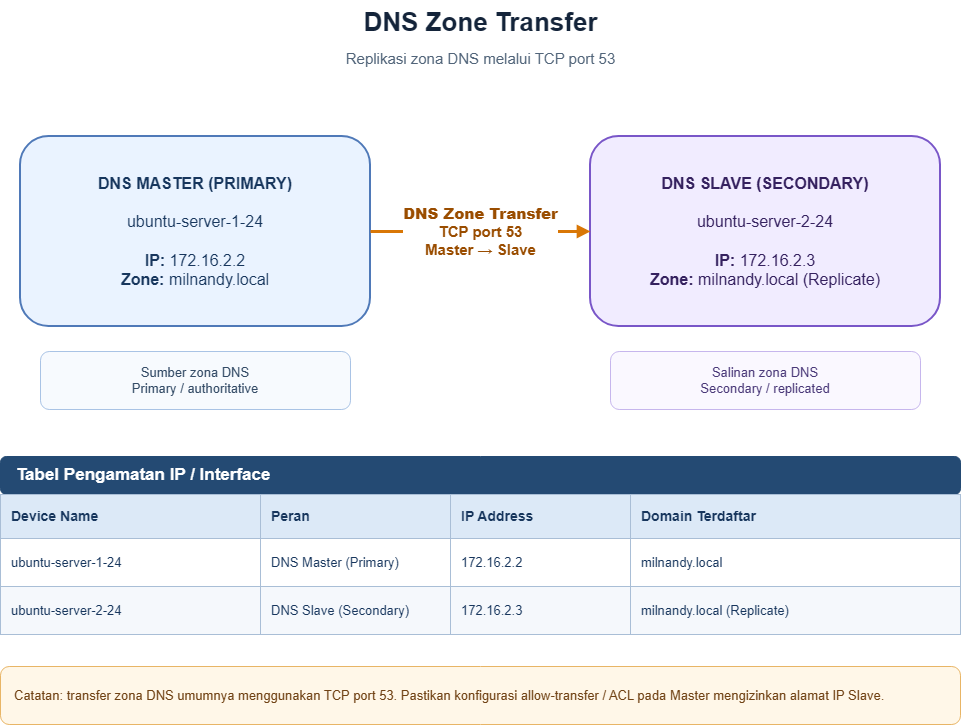

The diagram above was exported from draw.io. Its source (the exported page's mxGraphModel, read from the mxfile embedded in the PNG):
<mxGraphModel dx="1358" dy="756" grid="1" gridSize="10" guides="1" tooltips="1" connect="1" arrows="1" fold="1" page="1" pageScale="1" pageWidth="1100" pageHeight="850" math="0" shadow="0">
  <root>
    <mxCell id="0" />
    <mxCell id="1" parent="0" />
    <mxCell id="title" parent="1" style="text;html=1;align=center;verticalAlign=middle;fontSize=26;fontStyle=1;fontColor=#14243A;" value="DNS Zone Transfer" vertex="1">
      <mxGeometry height="44" width="500" x="300" y="24" as="geometry" />
    </mxCell>
    <mxCell id="subtitle" parent="1" style="text;html=1;align=center;verticalAlign=middle;fontSize=15;fontColor=#52657A;" value="Replikasi zona DNS melalui TCP port 53" vertex="1">
      <mxGeometry height="28" width="500" x="300" y="68" as="geometry" />
    </mxCell>
    <mxCell id="master" parent="1" style="rounded=1;whiteSpace=wrap;html=1;fillColor=#EAF3FF;strokeColor=#4F79B8;strokeWidth=2;fontColor=#17365D;fontSize=16;align=center;verticalAlign=middle;spacing=8;" value="&lt;b&gt;DNS MASTER (PRIMARY)&lt;/b&gt;&lt;br&gt;&lt;br&gt;ubuntu-server-1-24&lt;br&gt;&lt;br&gt;&lt;b&gt;IP:&lt;/b&gt; 172.16.2.2&lt;br&gt;&lt;b&gt;Zone:&lt;/b&gt; milnandy.local" vertex="1">
      <mxGeometry height="190" width="350" x="90" y="160" as="geometry" />
    </mxCell>
    <mxCell id="slave" parent="1" style="rounded=1;whiteSpace=wrap;html=1;fillColor=#F1ECFF;strokeColor=#7956C8;strokeWidth=2;fontColor=#35215F;fontSize=16;align=center;verticalAlign=middle;spacing=8;" value="&lt;b&gt;DNS SLAVE (SECONDARY)&lt;/b&gt;&lt;br&gt;&lt;br&gt;ubuntu-server-2-24&lt;br&gt;&lt;br&gt;&lt;b&gt;IP:&lt;/b&gt; 172.16.2.3&lt;br&gt;&lt;b&gt;Zone:&lt;/b&gt; milnandy.local (Replicate)" vertex="1">
      <mxGeometry height="190" width="350" x="660" y="160" as="geometry" />
    </mxCell>
    <mxCell id="transfer" edge="1" parent="1" source="master" style="edgeStyle=orthogonalEdgeStyle;rounded=1;orthogonalLoop=1;jettySize=auto;html=1;strokeColor=#D97706;strokeWidth=3;endArrow=block;endFill=1;fontSize=15;fontStyle=1;fontColor=#9A4D00;labelBackgroundColor=#FFFFFF;exitX=1;exitY=0.5;entryX=0;entryY=0.5;" target="slave" value="&lt;b&gt;DNS Zone Transfer&lt;/b&gt;&lt;br&gt;TCP port 53&lt;br&gt;Master → Slave">
      <mxGeometry relative="1" as="geometry" />
    </mxCell>
    <mxCell id="master-note" parent="1" style="rounded=1;whiteSpace=wrap;html=1;fillColor=#F7FAFE;strokeColor=#A9C3E5;fontColor=#344B66;fontSize=13;align=center;verticalAlign=middle;" value="Sumber zona DNS&lt;br&gt;Primary / authoritative" vertex="1">
      <mxGeometry height="58" width="310" x="110" y="375" as="geometry" />
    </mxCell>
    <mxCell id="slave-note" parent="1" style="rounded=1;whiteSpace=wrap;html=1;fillColor=#FAF8FF;strokeColor=#C6B6ED;fontColor=#493878;fontSize=13;align=center;verticalAlign=middle;" value="Salinan zona DNS&lt;br&gt;Secondary / replicated" vertex="1">
      <mxGeometry height="58" width="310" x="680" y="375" as="geometry" />
    </mxCell>
    <mxCell id="table-title" parent="1" style="rounded=1;whiteSpace=wrap;html=1;fillColor=#244A73;strokeColor=#244A73;fontColor=#FFFFFF;fontSize=17;fontStyle=1;align=left;spacingLeft=14;" value="Tabel Pengamatan IP / Interface" vertex="1">
      <mxGeometry height="38" width="960" x="70" y="480" as="geometry" />
    </mxCell>
    <mxCell id="cell-0-0" parent="1" style="rounded=0;whiteSpace=wrap;html=1;fillColor=#DCE9F7;strokeColor=#A9BED6;strokeWidth=1;fontColor=#17365D;fontSize=14;fontStyle=1;align=left;verticalAlign=middle;spacingLeft=9;" value="Device Name" vertex="1">
      <mxGeometry height="44" width="260" x="70" y="518" as="geometry" />
    </mxCell>
    <mxCell id="cell-0-1" parent="1" style="rounded=0;whiteSpace=wrap;html=1;fillColor=#DCE9F7;strokeColor=#A9BED6;strokeWidth=1;fontColor=#17365D;fontSize=14;fontStyle=1;align=left;verticalAlign=middle;spacingLeft=9;" value="Peran" vertex="1">
      <mxGeometry height="44" width="190" x="330" y="518" as="geometry" />
    </mxCell>
    <mxCell id="cell-0-2" parent="1" style="rounded=0;whiteSpace=wrap;html=1;fillColor=#DCE9F7;strokeColor=#A9BED6;strokeWidth=1;fontColor=#17365D;fontSize=14;fontStyle=1;align=left;verticalAlign=middle;spacingLeft=9;" value="IP Address" vertex="1">
      <mxGeometry height="44" width="180" x="520" y="518" as="geometry" />
    </mxCell>
    <mxCell id="cell-0-3" parent="1" style="rounded=0;whiteSpace=wrap;html=1;fillColor=#DCE9F7;strokeColor=#A9BED6;strokeWidth=1;fontColor=#17365D;fontSize=14;fontStyle=1;align=left;verticalAlign=middle;spacingLeft=9;" value="Domain Terdaftar" vertex="1">
      <mxGeometry height="44" width="330" x="700" y="518" as="geometry" />
    </mxCell>
    <mxCell id="cell-1-0" parent="1" style="rounded=0;whiteSpace=wrap;html=1;fillColor=#FFFFFF;strokeColor=#A9BED6;strokeWidth=1;fontColor=#17365D;fontSize=13;fontStyle=0;align=left;verticalAlign=middle;spacingLeft=9;" value="ubuntu-server-1-24" vertex="1">
      <mxGeometry height="48" width="260" x="70" y="562" as="geometry" />
    </mxCell>
    <mxCell id="cell-1-1" parent="1" style="rounded=0;whiteSpace=wrap;html=1;fillColor=#FFFFFF;strokeColor=#A9BED6;strokeWidth=1;fontColor=#17365D;fontSize=13;fontStyle=0;align=left;verticalAlign=middle;spacingLeft=9;" value="DNS Master (Primary)" vertex="1">
      <mxGeometry height="48" width="190" x="330" y="562" as="geometry" />
    </mxCell>
    <mxCell id="cell-1-2" parent="1" style="rounded=0;whiteSpace=wrap;html=1;fillColor=#FFFFFF;strokeColor=#A9BED6;strokeWidth=1;fontColor=#17365D;fontSize=13;fontStyle=0;align=left;verticalAlign=middle;spacingLeft=9;" value="172.16.2.2" vertex="1">
      <mxGeometry height="48" width="180" x="520" y="562" as="geometry" />
    </mxCell>
    <mxCell id="cell-1-3" parent="1" style="rounded=0;whiteSpace=wrap;html=1;fillColor=#FFFFFF;strokeColor=#A9BED6;strokeWidth=1;fontColor=#17365D;fontSize=13;fontStyle=0;align=left;verticalAlign=middle;spacingLeft=9;" value="milnandy.local" vertex="1">
      <mxGeometry height="48" width="330" x="700" y="562" as="geometry" />
    </mxCell>
    <mxCell id="cell-2-0" parent="1" style="rounded=0;whiteSpace=wrap;html=1;fillColor=#F5F8FC;strokeColor=#A9BED6;strokeWidth=1;fontColor=#17365D;fontSize=13;fontStyle=0;align=left;verticalAlign=middle;spacingLeft=9;" value="ubuntu-server-2-24" vertex="1">
      <mxGeometry height="48" width="260" x="70" y="610" as="geometry" />
    </mxCell>
    <mxCell id="cell-2-1" parent="1" style="rounded=0;whiteSpace=wrap;html=1;fillColor=#F5F8FC;strokeColor=#A9BED6;strokeWidth=1;fontColor=#17365D;fontSize=13;fontStyle=0;align=left;verticalAlign=middle;spacingLeft=9;" value="DNS Slave (Secondary)" vertex="1">
      <mxGeometry height="48" width="190" x="330" y="610" as="geometry" />
    </mxCell>
    <mxCell id="cell-2-2" parent="1" style="rounded=0;whiteSpace=wrap;html=1;fillColor=#F5F8FC;strokeColor=#A9BED6;strokeWidth=1;fontColor=#17365D;fontSize=13;fontStyle=0;align=left;verticalAlign=middle;spacingLeft=9;" value="172.16.2.3" vertex="1">
      <mxGeometry height="48" width="180" x="520" y="610" as="geometry" />
    </mxCell>
    <mxCell id="cell-2-3" parent="1" style="rounded=0;whiteSpace=wrap;html=1;fillColor=#F5F8FC;strokeColor=#A9BED6;strokeWidth=1;fontColor=#17365D;fontSize=13;fontStyle=0;align=left;verticalAlign=middle;spacingLeft=9;" value="milnandy.local (Replicate)" vertex="1">
      <mxGeometry height="48" width="330" x="700" y="610" as="geometry" />
    </mxCell>
    <mxCell id="note" parent="1" style="rounded=1;whiteSpace=wrap;html=1;fillColor=#FFF7E8;strokeColor=#E8B566;fontColor=#704214;fontSize=13;align=left;verticalAlign=middle;spacingLeft=12;" value="Catatan: transfer zona DNS umumnya menggunakan TCP port 53. Pastikan konfigurasi allow-transfer / ACL pada Master mengizinkan alamat IP Slave." vertex="1">
      <mxGeometry height="58" width="960" x="70" y="690" as="geometry" />
    </mxCell>
  </root>
</mxGraphModel>